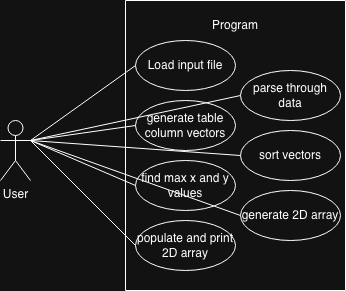

The diagram above was exported from draw.io. Its source (the exported page's mxGraphModel, read from the mxfile embedded in the PNG):
<mxGraphModel dx="934" dy="537" grid="1" gridSize="10" guides="1" tooltips="1" connect="1" arrows="1" fold="1" page="1" pageScale="1" pageWidth="850" pageHeight="1100" math="0" shadow="0">
  <root>
    <mxCell id="0" />
    <mxCell id="1" parent="0" />
    <mxCell id="vt_Ips6VOuXRxD1HavIv-2" parent="1" style="swimlane;startSize=0;" value="" vertex="1">
      <mxGeometry height="290" width="220" x="315" y="140" as="geometry">
        <mxRectangle height="40" width="50" x="315" y="130" as="alternateBounds" />
      </mxGeometry>
    </mxCell>
    <mxCell id="vt_Ips6VOuXRxD1HavIv-3" parent="vt_Ips6VOuXRxD1HavIv-2" style="text;html=1;whiteSpace=wrap;strokeColor=none;fillColor=none;align=center;verticalAlign=middle;rounded=0;" value="Program" vertex="1">
      <mxGeometry height="30" width="60" x="80" y="10" as="geometry" />
    </mxCell>
    <mxCell id="vt_Ips6VOuXRxD1HavIv-4" parent="vt_Ips6VOuXRxD1HavIv-2" style="ellipse;whiteSpace=wrap;html=1;" value="Load input file" vertex="1">
      <mxGeometry height="50" width="100" x="10" y="40" as="geometry" />
    </mxCell>
    <mxCell id="vt_Ips6VOuXRxD1HavIv-5" parent="vt_Ips6VOuXRxD1HavIv-2" style="ellipse;whiteSpace=wrap;html=1;" value="parse through data" vertex="1">
      <mxGeometry height="50" width="100" x="115" y="70" as="geometry" />
    </mxCell>
    <mxCell id="vt_Ips6VOuXRxD1HavIv-6" parent="vt_Ips6VOuXRxD1HavIv-2" style="ellipse;whiteSpace=wrap;html=1;" value="generate table column vectors" vertex="1">
      <mxGeometry height="50" width="100" x="10" y="100" as="geometry" />
    </mxCell>
    <mxCell id="vt_Ips6VOuXRxD1HavIv-7" parent="vt_Ips6VOuXRxD1HavIv-2" style="ellipse;whiteSpace=wrap;html=1;" value="sort vectors" vertex="1">
      <mxGeometry height="50" width="100" x="115" y="130" as="geometry" />
    </mxCell>
    <mxCell id="vt_Ips6VOuXRxD1HavIv-8" parent="vt_Ips6VOuXRxD1HavIv-2" style="ellipse;whiteSpace=wrap;html=1;" value="find max x and y values" vertex="1">
      <mxGeometry height="50" width="100" x="10" y="160" as="geometry" />
    </mxCell>
    <mxCell id="vt_Ips6VOuXRxD1HavIv-9" parent="vt_Ips6VOuXRxD1HavIv-2" style="ellipse;whiteSpace=wrap;html=1;" value="generate 2D array" vertex="1">
      <mxGeometry height="50" width="100" x="115" y="190" as="geometry" />
    </mxCell>
    <mxCell id="vt_Ips6VOuXRxD1HavIv-10" parent="vt_Ips6VOuXRxD1HavIv-2" style="ellipse;whiteSpace=wrap;html=1;" value="populate and print 2D array" vertex="1">
      <mxGeometry height="50" width="100" x="10" y="220" as="geometry" />
    </mxCell>
    <mxCell id="vt_Ips6VOuXRxD1HavIv-11" parent="1" style="shape=umlActor;verticalLabelPosition=bottom;verticalAlign=top;html=1;outlineConnect=0;" value="User" vertex="1">
      <mxGeometry height="60" width="30" x="190" y="260" as="geometry" />
    </mxCell>
    <mxCell id="vt_Ips6VOuXRxD1HavIv-15" edge="1" parent="1" style="endArrow=none;html=1;rounded=0;entryX=0;entryY=0.5;entryDx=0;entryDy=0;" target="vt_Ips6VOuXRxD1HavIv-4" value="">
      <mxGeometry height="50" relative="1" width="50" as="geometry">
        <mxPoint x="220" y="280" as="sourcePoint" />
        <mxPoint x="270" y="230" as="targetPoint" />
      </mxGeometry>
    </mxCell>
    <mxCell id="vt_Ips6VOuXRxD1HavIv-16" edge="1" parent="1" style="endArrow=none;html=1;rounded=0;entryX=0;entryY=0.5;entryDx=0;entryDy=0;" target="vt_Ips6VOuXRxD1HavIv-5" value="">
      <mxGeometry height="50" relative="1" width="50" as="geometry">
        <mxPoint x="220" y="280" as="sourcePoint" />
        <mxPoint x="270" y="230" as="targetPoint" />
      </mxGeometry>
    </mxCell>
    <mxCell id="vt_Ips6VOuXRxD1HavIv-17" edge="1" parent="1" style="endArrow=none;html=1;rounded=0;entryX=0;entryY=0.5;entryDx=0;entryDy=0;" target="vt_Ips6VOuXRxD1HavIv-6" value="">
      <mxGeometry height="50" relative="1" width="50" as="geometry">
        <mxPoint x="220" y="280" as="sourcePoint" />
        <mxPoint x="270" y="230" as="targetPoint" />
      </mxGeometry>
    </mxCell>
    <mxCell id="vt_Ips6VOuXRxD1HavIv-18" edge="1" parent="1" style="endArrow=none;html=1;rounded=0;entryX=0;entryY=0.5;entryDx=0;entryDy=0;" target="vt_Ips6VOuXRxD1HavIv-7" value="">
      <mxGeometry height="50" relative="1" width="50" as="geometry">
        <mxPoint x="220" y="280" as="sourcePoint" />
        <mxPoint x="270" y="230" as="targetPoint" />
      </mxGeometry>
    </mxCell>
    <mxCell id="vt_Ips6VOuXRxD1HavIv-19" edge="1" parent="1" style="endArrow=none;html=1;rounded=0;entryX=0;entryY=0.5;entryDx=0;entryDy=0;" target="vt_Ips6VOuXRxD1HavIv-8" value="">
      <mxGeometry height="50" relative="1" width="50" as="geometry">
        <mxPoint x="220" y="280" as="sourcePoint" />
        <mxPoint x="270" y="230" as="targetPoint" />
      </mxGeometry>
    </mxCell>
    <mxCell id="vt_Ips6VOuXRxD1HavIv-20" edge="1" parent="1" style="endArrow=none;html=1;rounded=0;entryX=0;entryY=0.5;entryDx=0;entryDy=0;" target="vt_Ips6VOuXRxD1HavIv-9" value="">
      <mxGeometry height="50" relative="1" width="50" as="geometry">
        <mxPoint x="220" y="280" as="sourcePoint" />
        <mxPoint x="270" y="230" as="targetPoint" />
      </mxGeometry>
    </mxCell>
    <mxCell id="vt_Ips6VOuXRxD1HavIv-21" edge="1" parent="1" style="endArrow=none;html=1;rounded=0;entryX=0;entryY=0.5;entryDx=0;entryDy=0;" target="vt_Ips6VOuXRxD1HavIv-10" value="">
      <mxGeometry height="50" relative="1" width="50" as="geometry">
        <mxPoint x="220" y="280" as="sourcePoint" />
        <mxPoint x="270" y="230" as="targetPoint" />
      </mxGeometry>
    </mxCell>
  </root>
</mxGraphModel>